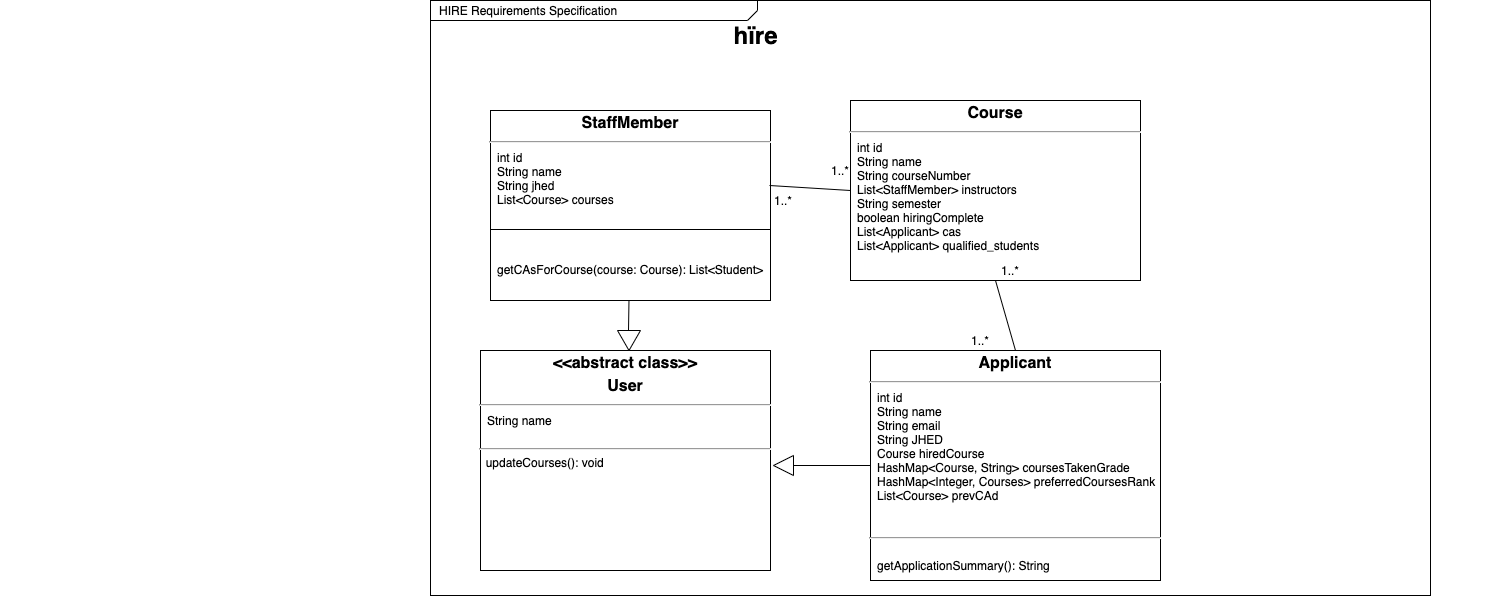

The diagram above was exported from draw.io. Its source (the exported page's mxGraphModel, read from the mxfile embedded in the PNG):
<mxGraphModel dx="976" dy="646" grid="1" gridSize="10" guides="1" tooltips="1" connect="1" arrows="1" fold="1" page="1" pageScale="1.5" pageWidth="1169" pageHeight="826" background="none" math="0" shadow="0">
  <root>
    <mxCell id="0" style=";html=1;" />
    <mxCell id="1" style=";html=1;" parent="0" />
    <mxCell id="1672d66443f91eb5-1" value="&lt;p style=&quot;margin: 0px ; margin-top: 4px ; margin-left: 10px ; text-align: left&quot;&gt;HIRE Requirements Specification&lt;/p&gt;" style="html=1;strokeWidth=1;shape=mxgraph.sysml.package;html=1;overflow=fill;whiteSpace=wrap;fillColor=none;gradientColor=none;fontSize=12;align=center;labelX=327.64;" parent="1" vertex="1">
      <mxGeometry x="690" y="240" width="1000" height="595" as="geometry" />
    </mxCell>
    <mxCell id="1672d66443f91eb5-10" value="&lt;p style=&quot;margin: 4px 0px 0px ; text-align: center ; font-size: 16px&quot;&gt;&lt;b&gt;&lt;font style=&quot;font-size: 16px&quot;&gt;StaffMember&lt;/font&gt;&lt;/b&gt;&lt;/p&gt;&lt;hr style=&quot;font-size: 16px&quot;&gt;&lt;p style=&quot;margin: 0px ; margin-left: 8px ; text-align: left&quot;&gt;int id&lt;/p&gt;&lt;p style=&quot;margin: 0px ; margin-left: 8px ; text-align: left&quot;&gt;String name&lt;/p&gt;&lt;p style=&quot;margin: 0px ; margin-left: 8px ; text-align: left&quot;&gt;String jhed&lt;/p&gt;&lt;p style=&quot;margin: 0px ; margin-left: 8px ; text-align: left&quot;&gt;List&amp;lt;Course&amp;gt; courses&lt;/p&gt;&lt;p style=&quot;margin: 0px ; margin-left: 8px ; text-align: left&quot;&gt;&lt;br&gt;&lt;/p&gt;&lt;p style=&quot;margin: 0px ; margin-left: 8px ; text-align: left&quot;&gt;&lt;br&gt;&lt;/p&gt;&lt;p style=&quot;margin: 0px ; margin-left: 8px ; text-align: left&quot;&gt;&lt;br&gt;&lt;/p&gt;&lt;p style=&quot;margin: 0px ; margin-left: 8px ; text-align: left&quot;&gt;&lt;br&gt;&lt;/p&gt;&lt;p style=&quot;margin: 0px ; margin-left: 8px ; text-align: left&quot;&gt;&lt;span&gt;getCAsForCourse(course: Course): List&amp;lt;Student&amp;gt;&lt;/span&gt;&lt;br&gt;&lt;/p&gt;&lt;p style=&quot;margin: 0px ; margin-left: 8px ; text-align: left&quot;&gt;&lt;br&gt;&lt;/p&gt;" style="shape=rect;html=1;overflow=fill;whiteSpace=wrap;" parent="1" vertex="1">
      <mxGeometry x="750" y="350" width="280" height="190" as="geometry" />
    </mxCell>
    <mxCell id="1672d66443f91eb5-23" value="hïre" style="text;strokeColor=none;fillColor=none;html=1;fontSize=24;fontStyle=1;verticalAlign=middle;align=center;" parent="1" vertex="1">
      <mxGeometry x="260" y="255" width="1510" height="40" as="geometry" />
    </mxCell>
    <mxCell id="B1OzjWJKHpNbCvIew7wn-1" value="&lt;p style=&quot;margin: 4px 0px 0px ; text-align: center ; font-size: 16px&quot;&gt;&lt;b&gt;&lt;font style=&quot;font-size: 16px&quot;&gt;Applicant&lt;/font&gt;&lt;/b&gt;&lt;/p&gt;&lt;hr style=&quot;font-size: 16px&quot;&gt;&lt;p style=&quot;margin: 0px ; margin-left: 8px ; text-align: left&quot;&gt;int id&lt;/p&gt;&lt;p style=&quot;margin: 0px ; margin-left: 8px ; text-align: left&quot;&gt;String name&lt;/p&gt;&lt;p style=&quot;margin: 0px ; margin-left: 8px ; text-align: left&quot;&gt;String email&lt;/p&gt;&lt;p style=&quot;margin: 0px ; margin-left: 8px ; text-align: left&quot;&gt;String JHED&lt;/p&gt;&lt;p style=&quot;margin: 0px ; margin-left: 8px ; text-align: left&quot;&gt;Course hiredCourse&lt;/p&gt;&lt;p style=&quot;margin: 0px ; margin-left: 8px ; text-align: left&quot;&gt;HashMap&amp;lt;Course, String&amp;gt; coursesTakenGrade&lt;/p&gt;&lt;p style=&quot;margin: 0px ; margin-left: 8px ; text-align: left&quot;&gt;HashMap&amp;lt;Integer, Courses&amp;gt; preferredCoursesRank&lt;/p&gt;&lt;p style=&quot;margin: 0px ; margin-left: 8px ; text-align: left&quot;&gt;List&amp;lt;Course&amp;gt; prevCAd&lt;/p&gt;&lt;p style=&quot;margin: 0px ; margin-left: 8px ; text-align: left&quot;&gt;&lt;br&gt;&lt;/p&gt;&lt;p style=&quot;margin: 0px ; margin-left: 8px ; text-align: left&quot;&gt;&lt;br&gt;&lt;/p&gt;&lt;hr style=&quot;text-align: left&quot;&gt;&lt;p style=&quot;text-align: left ; margin: 0px 0px 0px 8px&quot;&gt;&lt;br&gt;&lt;/p&gt;&lt;p style=&quot;text-align: left ; margin: 0px 0px 0px 8px&quot;&gt;getApplicationSummary(): String&lt;/p&gt;&lt;p style=&quot;margin: 0px ; margin-left: 8px ; text-align: left&quot;&gt;&lt;br&gt;&lt;/p&gt;&lt;p style=&quot;margin: 0px ; margin-left: 8px ; text-align: left&quot;&gt;&lt;br&gt;&lt;/p&gt;" style="shape=rect;html=1;overflow=fill;whiteSpace=wrap;" parent="1" vertex="1">
      <mxGeometry x="1130" y="590" width="290" height="230" as="geometry" />
    </mxCell>
    <mxCell id="B1OzjWJKHpNbCvIew7wn-2" value="&lt;p style=&quot;margin: 4px 0px 0px ; text-align: center ; font-size: 16px&quot;&gt;&lt;b&gt;&lt;font style=&quot;font-size: 16px&quot;&gt;Course&lt;/font&gt;&lt;/b&gt;&lt;/p&gt;&lt;hr style=&quot;font-size: 16px&quot;&gt;&lt;p style=&quot;margin: 0px ; margin-left: 8px ; text-align: left&quot;&gt;int id&lt;/p&gt;&lt;p style=&quot;margin: 0px ; margin-left: 8px ; text-align: left&quot;&gt;String name&lt;/p&gt;&lt;p style=&quot;margin: 0px ; margin-left: 8px ; text-align: left&quot;&gt;&lt;span&gt;String courseNumber&lt;/span&gt;&lt;br&gt;&lt;/p&gt;&lt;p style=&quot;margin: 0px ; margin-left: 8px ; text-align: left&quot;&gt;List&amp;lt;StaffMember&amp;gt; instructors&lt;/p&gt;&lt;p style=&quot;margin: 0px ; margin-left: 8px ; text-align: left&quot;&gt;String semester&lt;br&gt;&lt;/p&gt;&lt;p style=&quot;margin: 0px ; margin-left: 8px ; text-align: left&quot;&gt;boolean hiringComplete&lt;/p&gt;&lt;p style=&quot;margin: 0px ; margin-left: 8px ; text-align: left&quot;&gt;List&amp;lt;Applicant&amp;gt; cas&lt;/p&gt;&lt;p style=&quot;margin: 0px ; margin-left: 8px ; text-align: left&quot;&gt;List&amp;lt;Applicant&amp;gt; qualified_students&lt;/p&gt;&lt;p style=&quot;margin: 0px ; margin-left: 8px ; text-align: left&quot;&gt;&lt;br&gt;&lt;/p&gt;&lt;p style=&quot;margin: 0px ; margin-left: 8px ; text-align: left&quot;&gt;&lt;br&gt;&lt;/p&gt;&lt;p style=&quot;margin: 0px ; margin-left: 8px ; text-align: left&quot;&gt;&lt;br&gt;&lt;/p&gt;&lt;p style=&quot;margin: 0px ; margin-left: 8px ; text-align: left&quot;&gt;&lt;br&gt;&lt;/p&gt;&lt;p style=&quot;margin: 0px ; margin-left: 8px ; text-align: left&quot;&gt;&lt;br&gt;&lt;/p&gt;" style="shape=rect;html=1;overflow=fill;whiteSpace=wrap;" parent="1" vertex="1">
      <mxGeometry x="1110" y="340" width="290" height="180" as="geometry" />
    </mxCell>
    <mxCell id="nwVGxDB7odDmJHnlQX4--4" value="" style="endArrow=none;html=1;entryX=0;entryY=0.5;entryDx=0;entryDy=0;" parent="1" target="B1OzjWJKHpNbCvIew7wn-2" edge="1">
      <mxGeometry width="50" height="50" relative="1" as="geometry">
        <mxPoint x="1029" y="425" as="sourcePoint" />
        <mxPoint x="1080" y="360" as="targetPoint" />
      </mxGeometry>
    </mxCell>
    <mxCell id="nwVGxDB7odDmJHnlQX4--5" value="1..*" style="text;html=1;strokeColor=none;fillColor=none;align=center;verticalAlign=middle;whiteSpace=wrap;rounded=0;" parent="1" vertex="1">
      <mxGeometry x="1023" y="430" width="40" height="20" as="geometry" />
    </mxCell>
    <mxCell id="nwVGxDB7odDmJHnlQX4--6" value="1..*" style="text;html=1;strokeColor=none;fillColor=none;align=center;verticalAlign=middle;whiteSpace=wrap;rounded=0;" parent="1" vertex="1">
      <mxGeometry x="1080" y="400" width="40" height="20" as="geometry" />
    </mxCell>
    <mxCell id="nwVGxDB7odDmJHnlQX4--10" value="" style="endArrow=none;html=1;entryX=0.5;entryY=1;entryDx=0;entryDy=0;exitX=0.5;exitY=0;exitDx=0;exitDy=0;" parent="1" source="B1OzjWJKHpNbCvIew7wn-1" target="B1OzjWJKHpNbCvIew7wn-2" edge="1">
      <mxGeometry width="50" height="50" relative="1" as="geometry">
        <mxPoint x="1260" y="590" as="sourcePoint" />
        <mxPoint x="1310" y="540" as="targetPoint" />
      </mxGeometry>
    </mxCell>
    <mxCell id="nwVGxDB7odDmJHnlQX4--11" value="1..*" style="text;html=1;strokeColor=none;fillColor=none;align=center;verticalAlign=middle;whiteSpace=wrap;rounded=0;" parent="1" vertex="1">
      <mxGeometry x="1250" y="500" width="40" height="20" as="geometry" />
    </mxCell>
    <mxCell id="nwVGxDB7odDmJHnlQX4--12" value="1..*" style="text;html=1;strokeColor=none;fillColor=none;align=center;verticalAlign=middle;whiteSpace=wrap;rounded=0;" parent="1" vertex="1">
      <mxGeometry x="1220" y="570" width="40" height="20" as="geometry" />
    </mxCell>
    <mxCell id="DzmtszxvC2UXz57A2Tyb-1" value="&lt;p style=&quot;margin: 4px 0px 0px ; text-align: center ; font-size: 16px&quot;&gt;&lt;b&gt;&lt;font style=&quot;font-size: 16px&quot;&gt;&amp;lt;&amp;lt;abstract class&amp;gt;&amp;gt;&lt;/font&gt;&lt;/b&gt;&lt;/p&gt;&lt;p style=&quot;margin: 4px 0px 0px ; text-align: center ; font-size: 16px&quot;&gt;&lt;b&gt;&lt;font style=&quot;font-size: 16px&quot;&gt;User&lt;/font&gt;&lt;/b&gt;&lt;/p&gt;&lt;hr style=&quot;font-size: 16px&quot;&gt;&lt;p style=&quot;margin: 0px ; margin-left: 8px ; text-align: left&quot;&gt;String name&lt;/p&gt;&lt;p style=&quot;margin: 0px ; margin-left: 8px ; text-align: left&quot;&gt;&lt;br&gt;&lt;/p&gt;&lt;hr&gt;&lt;div style=&quot;text-align: left&quot;&gt;&amp;nbsp; updateCourses(): void&lt;/div&gt;" style="shape=rect;html=1;overflow=fill;whiteSpace=wrap;" parent="1" vertex="1">
      <mxGeometry x="740" y="590" width="290" height="220" as="geometry" />
    </mxCell>
    <mxCell id="Mk2HNPS4iCOU3KlvEJX0-1" value="" style="endArrow=none;html=1;" parent="1" edge="1">
      <mxGeometry width="50" height="50" relative="1" as="geometry">
        <mxPoint x="750" y="469" as="sourcePoint" />
        <mxPoint x="1030" y="469" as="targetPoint" />
        <Array as="points" />
      </mxGeometry>
    </mxCell>
    <mxCell id="tcV_6wR7dKWjgxsVQT7a-8" value="" style="triangle;whiteSpace=wrap;html=1;direction=south;" parent="1" vertex="1">
      <mxGeometry x="877" y="570" width="23" height="20" as="geometry" />
    </mxCell>
    <mxCell id="tcV_6wR7dKWjgxsVQT7a-15" value="" style="endArrow=none;html=1;entryX=0;entryY=0.5;entryDx=0;entryDy=0;" parent="1" target="B1OzjWJKHpNbCvIew7wn-1" edge="1">
      <mxGeometry width="50" height="50" relative="1" as="geometry">
        <mxPoint x="1050" y="705" as="sourcePoint" />
        <mxPoint x="1050" y="700" as="targetPoint" />
      </mxGeometry>
    </mxCell>
    <mxCell id="tcV_6wR7dKWjgxsVQT7a-16" value="" style="triangle;whiteSpace=wrap;html=1;direction=west;" parent="1" vertex="1">
      <mxGeometry x="1033" y="695" width="20" height="20" as="geometry" />
    </mxCell>
    <mxCell id="tcV_6wR7dKWjgxsVQT7a-17" value="" style="endArrow=none;html=1;" parent="1" target="1672d66443f91eb5-10" edge="1">
      <mxGeometry width="50" height="50" relative="1" as="geometry">
        <mxPoint x="888" y="570" as="sourcePoint" />
        <mxPoint x="883" y="542" as="targetPoint" />
      </mxGeometry>
    </mxCell>
  </root>
</mxGraphModel>